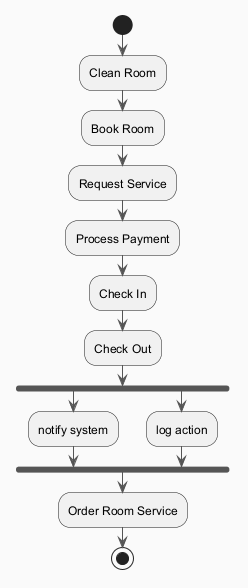

The diagram above was rendered by PlantUML. Its source (embedded in the PNG):
@startuml
skinparam backgroundColor #FAFAFA
skinparam classBackgroundColor #FFF3E0
skinparam classBorderColor #E65100
skinparam ArrowColor #555555
start
:Clean Room;
:Book Room;
:Request Service;
:Process Payment;
:Check In;
:Check Out;
fork
:notify system;
fork again
:log action;
end fork
:Order Room Service;
stop
@enduml